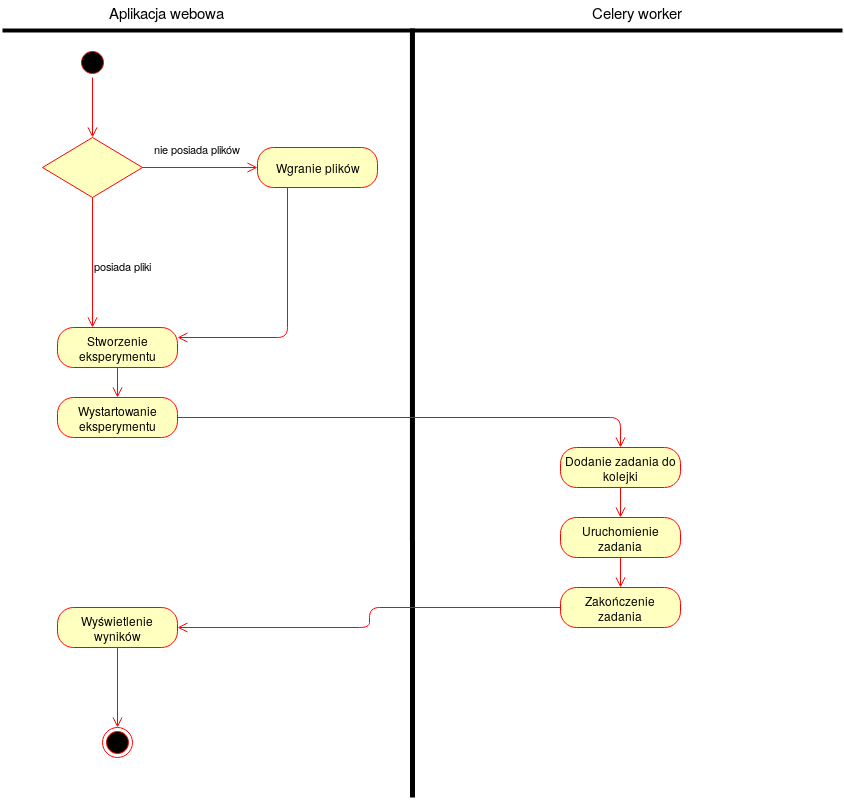

The diagram above was exported from draw.io. Its source (the exported page's mxGraphModel, read from the mxfile embedded in the PNG):
<mxGraphModel dx="1408" dy="793" grid="1" gridSize="10" guides="1" tooltips="1" connect="1" arrows="1" fold="1" page="1" pageScale="1" pageWidth="850" pageHeight="1100" math="0" shadow="0">
  <root>
    <mxCell id="0" />
    <mxCell id="1" parent="0" />
    <mxCell id="eXYIDlFETyD-iK_RPN-K-3" value="" style="ellipse;html=1;shape=startState;fillColor=#000000;strokeColor=#ff0000;" vertex="1" parent="1">
      <mxGeometry x="105" y="60" width="30" height="30" as="geometry" />
    </mxCell>
    <mxCell id="eXYIDlFETyD-iK_RPN-K-4" value="" style="edgeStyle=orthogonalEdgeStyle;html=1;verticalAlign=bottom;endArrow=open;endSize=8;strokeColor=#ff0000;" edge="1" source="eXYIDlFETyD-iK_RPN-K-3" parent="1">
      <mxGeometry relative="1" as="geometry">
        <mxPoint x="120" y="150" as="targetPoint" />
      </mxGeometry>
    </mxCell>
    <mxCell id="eXYIDlFETyD-iK_RPN-K-5" value="" style="endArrow=none;html=1;strokeWidth=5;entryX=0.488;entryY=0.25;entryDx=0;entryDy=0;entryPerimeter=0;" edge="1" parent="1" target="eXYIDlFETyD-iK_RPN-K-41">
      <mxGeometry width="50" height="50" relative="1" as="geometry">
        <mxPoint x="440" y="810" as="sourcePoint" />
        <mxPoint x="440" y="40" as="targetPoint" />
      </mxGeometry>
    </mxCell>
    <mxCell id="eXYIDlFETyD-iK_RPN-K-6" value="" style="ellipse;html=1;shape=endState;fillColor=#000000;strokeColor=#ff0000;" vertex="1" parent="1">
      <mxGeometry x="130" y="740" width="30" height="30" as="geometry" />
    </mxCell>
    <mxCell id="eXYIDlFETyD-iK_RPN-K-8" value="&lt;div&gt;&lt;br&gt;&lt;/div&gt;" style="rhombus;whiteSpace=wrap;html=1;fillColor=#ffffc0;strokeColor=#ff0000;" vertex="1" parent="1">
      <mxGeometry x="70" y="150" width="100" height="60" as="geometry" />
    </mxCell>
    <mxCell id="eXYIDlFETyD-iK_RPN-K-9" value="&lt;div&gt;nie posiada plików&lt;/div&gt;" style="edgeStyle=orthogonalEdgeStyle;html=1;align=left;verticalAlign=bottom;endArrow=open;endSize=8;strokeColor=#ff0000;entryX=0;entryY=0.5;entryDx=0;entryDy=0;" edge="1" source="eXYIDlFETyD-iK_RPN-K-8" parent="1" target="eXYIDlFETyD-iK_RPN-K-12">
      <mxGeometry x="-0.8261" y="10" relative="1" as="geometry">
        <mxPoint x="280" y="185" as="targetPoint" />
        <mxPoint as="offset" />
      </mxGeometry>
    </mxCell>
    <mxCell id="eXYIDlFETyD-iK_RPN-K-10" value="&lt;div&gt;&amp;nbsp;&lt;/div&gt;&lt;div&gt;posiada pliki&lt;/div&gt;" style="html=1;align=left;verticalAlign=top;endArrow=open;endSize=8;strokeColor=#ff0000;exitX=0.5;exitY=1;exitDx=0;exitDy=0;" edge="1" source="eXYIDlFETyD-iK_RPN-K-8" parent="1">
      <mxGeometry x="-0.3333" relative="1" as="geometry">
        <mxPoint x="120" y="340" as="targetPoint" />
        <mxPoint x="100" y="340" as="sourcePoint" />
        <mxPoint as="offset" />
      </mxGeometry>
    </mxCell>
    <mxCell id="eXYIDlFETyD-iK_RPN-K-12" value="Wgranie plików" style="rounded=1;whiteSpace=wrap;html=1;arcSize=40;fontColor=#000000;fillColor=#ffffc0;strokeColor=#ff0000;" vertex="1" parent="1">
      <mxGeometry x="285" y="160" width="120" height="40" as="geometry" />
    </mxCell>
    <mxCell id="eXYIDlFETyD-iK_RPN-K-13" value="" style="edgeStyle=orthogonalEdgeStyle;html=1;verticalAlign=bottom;endArrow=open;endSize=8;strokeColor=#ff0000;entryX=1;entryY=0.25;entryDx=0;entryDy=0;exitX=0.25;exitY=1;exitDx=0;exitDy=0;" edge="1" source="eXYIDlFETyD-iK_RPN-K-12" parent="1" target="eXYIDlFETyD-iK_RPN-K-16">
      <mxGeometry relative="1" as="geometry">
        <mxPoint x="340" y="270" as="targetPoint" />
      </mxGeometry>
    </mxCell>
    <mxCell id="eXYIDlFETyD-iK_RPN-K-14" value="&lt;div style=&quot;font-size: 15px;&quot;&gt;Celery worker&lt;/div&gt;&lt;div style=&quot;font-size: 15px;&quot;&gt;&lt;br style=&quot;font-size: 15px;&quot;&gt;&lt;/div&gt;" style="text;html=1;resizable=0;points=[];autosize=1;align=left;verticalAlign=top;spacingTop=-4;fontSize=15;" vertex="1" parent="1">
      <mxGeometry x="618" y="13" width="90" height="30" as="geometry" />
    </mxCell>
    <mxCell id="eXYIDlFETyD-iK_RPN-K-15" value="&lt;div style=&quot;font-size: 15px;&quot;&gt;Aplikacja webowa&lt;/div&gt;&lt;div style=&quot;font-size: 15px;&quot;&gt;&lt;br style=&quot;font-size: 15px;&quot;&gt;&lt;/div&gt;" style="text;html=1;resizable=0;points=[];autosize=1;align=left;verticalAlign=top;spacingTop=-4;fontSize=15;" vertex="1" parent="1">
      <mxGeometry x="135" y="13" width="110" height="30" as="geometry" />
    </mxCell>
    <mxCell id="eXYIDlFETyD-iK_RPN-K-16" value="Stworzenie eksperymentu" style="rounded=1;whiteSpace=wrap;html=1;arcSize=40;fontColor=#000000;fillColor=#ffffc0;strokeColor=#ff0000;" vertex="1" parent="1">
      <mxGeometry x="85" y="340" width="120" height="40" as="geometry" />
    </mxCell>
    <mxCell id="eXYIDlFETyD-iK_RPN-K-17" value="" style="edgeStyle=orthogonalEdgeStyle;html=1;verticalAlign=bottom;endArrow=open;endSize=8;strokeColor=#ff0000;" edge="1" source="eXYIDlFETyD-iK_RPN-K-16" parent="1" target="eXYIDlFETyD-iK_RPN-K-18">
      <mxGeometry relative="1" as="geometry">
        <mxPoint x="145" y="440" as="targetPoint" />
      </mxGeometry>
    </mxCell>
    <mxCell id="eXYIDlFETyD-iK_RPN-K-18" value="Wystartowanie eksperymentu" style="rounded=1;whiteSpace=wrap;html=1;arcSize=40;fontColor=#000000;fillColor=#ffffc0;strokeColor=#ff0000;" vertex="1" parent="1">
      <mxGeometry x="85" y="410" width="120" height="40" as="geometry" />
    </mxCell>
    <mxCell id="eXYIDlFETyD-iK_RPN-K-19" value="" style="edgeStyle=orthogonalEdgeStyle;html=1;verticalAlign=bottom;endArrow=open;endSize=8;strokeColor=#ff0000;" edge="1" source="eXYIDlFETyD-iK_RPN-K-18" parent="1" target="eXYIDlFETyD-iK_RPN-K-23">
      <mxGeometry relative="1" as="geometry">
        <mxPoint x="640" y="450" as="targetPoint" />
      </mxGeometry>
    </mxCell>
    <mxCell id="eXYIDlFETyD-iK_RPN-K-23" value="Dodanie zadania do kolejki" style="rounded=1;whiteSpace=wrap;html=1;arcSize=40;fontColor=#000000;fillColor=#ffffc0;strokeColor=#ff0000;" vertex="1" parent="1">
      <mxGeometry x="588" y="460" width="120" height="40" as="geometry" />
    </mxCell>
    <mxCell id="eXYIDlFETyD-iK_RPN-K-24" value="" style="edgeStyle=orthogonalEdgeStyle;html=1;verticalAlign=bottom;endArrow=open;endSize=8;strokeColor=#ff0000;entryX=0.5;entryY=0;entryDx=0;entryDy=0;" edge="1" source="eXYIDlFETyD-iK_RPN-K-23" parent="1" target="eXYIDlFETyD-iK_RPN-K-28">
      <mxGeometry relative="1" as="geometry">
        <mxPoint x="648" y="550" as="targetPoint" />
      </mxGeometry>
    </mxCell>
    <mxCell id="eXYIDlFETyD-iK_RPN-K-28" value="Uruchomienie zadania" style="rounded=1;whiteSpace=wrap;html=1;arcSize=40;fontColor=#000000;fillColor=#ffffc0;strokeColor=#ff0000;" vertex="1" parent="1">
      <mxGeometry x="588" y="530" width="120" height="40" as="geometry" />
    </mxCell>
    <mxCell id="eXYIDlFETyD-iK_RPN-K-29" value="" style="edgeStyle=orthogonalEdgeStyle;html=1;verticalAlign=bottom;endArrow=open;endSize=8;strokeColor=#ff0000;entryX=0.5;entryY=0;entryDx=0;entryDy=0;" edge="1" source="eXYIDlFETyD-iK_RPN-K-28" parent="1" target="eXYIDlFETyD-iK_RPN-K-30">
      <mxGeometry relative="1" as="geometry">
        <mxPoint x="648" y="650" as="targetPoint" />
      </mxGeometry>
    </mxCell>
    <mxCell id="eXYIDlFETyD-iK_RPN-K-30" value="Zakończenie zadania" style="rounded=1;whiteSpace=wrap;html=1;arcSize=40;fontColor=#000000;fillColor=#ffffc0;strokeColor=#ff0000;" vertex="1" parent="1">
      <mxGeometry x="588" y="600" width="120" height="40" as="geometry" />
    </mxCell>
    <mxCell id="eXYIDlFETyD-iK_RPN-K-31" value="" style="edgeStyle=orthogonalEdgeStyle;html=1;verticalAlign=bottom;endArrow=open;endSize=8;strokeColor=#ff0000;entryX=1;entryY=0.5;entryDx=0;entryDy=0;" edge="1" source="eXYIDlFETyD-iK_RPN-K-30" parent="1" target="eXYIDlFETyD-iK_RPN-K-35">
      <mxGeometry relative="1" as="geometry">
        <mxPoint x="210" y="640" as="targetPoint" />
      </mxGeometry>
    </mxCell>
    <mxCell id="eXYIDlFETyD-iK_RPN-K-35" value="Wyświetlenie wyników" style="rounded=1;whiteSpace=wrap;html=1;arcSize=40;fontColor=#000000;fillColor=#ffffc0;strokeColor=#ff0000;" vertex="1" parent="1">
      <mxGeometry x="85" y="620" width="120" height="40" as="geometry" />
    </mxCell>
    <mxCell id="eXYIDlFETyD-iK_RPN-K-36" value="" style="edgeStyle=orthogonalEdgeStyle;html=1;verticalAlign=bottom;endArrow=open;endSize=8;strokeColor=#ff0000;entryX=0.5;entryY=0;entryDx=0;entryDy=0;" edge="1" source="eXYIDlFETyD-iK_RPN-K-35" parent="1" target="eXYIDlFETyD-iK_RPN-K-6">
      <mxGeometry relative="1" as="geometry">
        <mxPoint x="145" y="720" as="targetPoint" />
      </mxGeometry>
    </mxCell>
    <mxCell id="eXYIDlFETyD-iK_RPN-K-41" value="" style="line;strokeWidth=4;fillColor=none;align=left;verticalAlign=middle;spacingTop=-1;spacingLeft=3;spacingRight=3;rotatable=0;labelPosition=right;points=[];portConstraint=eastwest;fontSize=15;" vertex="1" parent="1">
      <mxGeometry x="30" y="39" width="840" height="8" as="geometry" />
    </mxCell>
  </root>
</mxGraphModel>